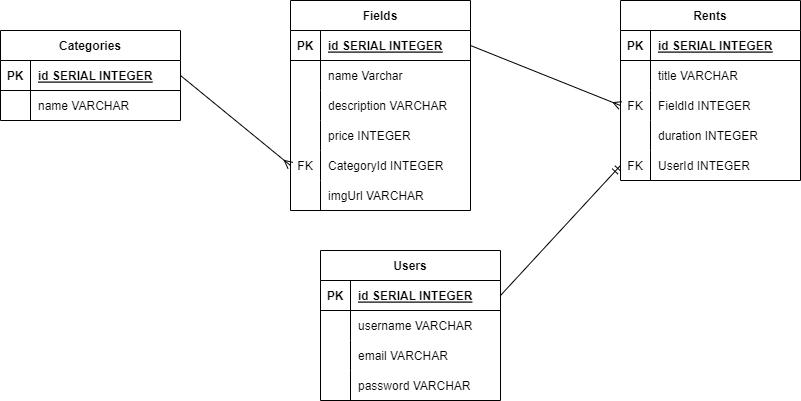

The diagram above was exported from draw.io. Its source (the exported page's mxGraphModel, read from the mxfile embedded in the PNG):
<mxGraphModel dx="860" dy="423" grid="1" gridSize="10" guides="1" tooltips="1" connect="1" arrows="1" fold="1" page="1" pageScale="1" pageWidth="850" pageHeight="1100" math="0" shadow="0">
  <root>
    <mxCell id="0" />
    <mxCell id="1" parent="0" />
    <mxCell id="2" value="Categories" style="shape=table;startSize=30;container=1;collapsible=1;childLayout=tableLayout;fixedRows=1;rowLines=0;fontStyle=1;align=center;resizeLast=1;" vertex="1" parent="1">
      <mxGeometry x="30" y="120" width="180" height="90" as="geometry" />
    </mxCell>
    <mxCell id="3" value="" style="shape=tableRow;horizontal=0;startSize=0;swimlaneHead=0;swimlaneBody=0;fillColor=none;collapsible=0;dropTarget=0;points=[[0,0.5],[1,0.5]];portConstraint=eastwest;top=0;left=0;right=0;bottom=1;" vertex="1" parent="2">
      <mxGeometry y="30" width="180" height="30" as="geometry" />
    </mxCell>
    <mxCell id="4" value="PK" style="shape=partialRectangle;connectable=0;fillColor=none;top=0;left=0;bottom=0;right=0;fontStyle=1;overflow=hidden;" vertex="1" parent="3">
      <mxGeometry width="30" height="30" as="geometry">
        <mxRectangle width="30" height="30" as="alternateBounds" />
      </mxGeometry>
    </mxCell>
    <mxCell id="5" value="id SERIAL INTEGER" style="shape=partialRectangle;connectable=0;fillColor=none;top=0;left=0;bottom=0;right=0;align=left;spacingLeft=6;fontStyle=5;overflow=hidden;" vertex="1" parent="3">
      <mxGeometry x="30" width="150" height="30" as="geometry">
        <mxRectangle width="150" height="30" as="alternateBounds" />
      </mxGeometry>
    </mxCell>
    <mxCell id="6" value="" style="shape=tableRow;horizontal=0;startSize=0;swimlaneHead=0;swimlaneBody=0;fillColor=none;collapsible=0;dropTarget=0;points=[[0,0.5],[1,0.5]];portConstraint=eastwest;top=0;left=0;right=0;bottom=0;" vertex="1" parent="2">
      <mxGeometry y="60" width="180" height="30" as="geometry" />
    </mxCell>
    <mxCell id="7" value="" style="shape=partialRectangle;connectable=0;fillColor=none;top=0;left=0;bottom=0;right=0;editable=1;overflow=hidden;" vertex="1" parent="6">
      <mxGeometry width="30" height="30" as="geometry">
        <mxRectangle width="30" height="30" as="alternateBounds" />
      </mxGeometry>
    </mxCell>
    <mxCell id="8" value="name VARCHAR" style="shape=partialRectangle;connectable=0;fillColor=none;top=0;left=0;bottom=0;right=0;align=left;spacingLeft=6;overflow=hidden;" vertex="1" parent="6">
      <mxGeometry x="30" width="150" height="30" as="geometry">
        <mxRectangle width="150" height="30" as="alternateBounds" />
      </mxGeometry>
    </mxCell>
    <mxCell id="15" value="Fields" style="shape=table;startSize=30;container=1;collapsible=1;childLayout=tableLayout;fixedRows=1;rowLines=0;fontStyle=1;align=center;resizeLast=1;" vertex="1" parent="1">
      <mxGeometry x="320" y="90" width="180" height="210" as="geometry" />
    </mxCell>
    <mxCell id="16" value="" style="shape=tableRow;horizontal=0;startSize=0;swimlaneHead=0;swimlaneBody=0;fillColor=none;collapsible=0;dropTarget=0;points=[[0,0.5],[1,0.5]];portConstraint=eastwest;top=0;left=0;right=0;bottom=1;" vertex="1" parent="15">
      <mxGeometry y="30" width="180" height="30" as="geometry" />
    </mxCell>
    <mxCell id="17" value="PK" style="shape=partialRectangle;connectable=0;fillColor=none;top=0;left=0;bottom=0;right=0;fontStyle=1;overflow=hidden;" vertex="1" parent="16">
      <mxGeometry width="30" height="30" as="geometry">
        <mxRectangle width="30" height="30" as="alternateBounds" />
      </mxGeometry>
    </mxCell>
    <mxCell id="18" value="id SERIAL INTEGER" style="shape=partialRectangle;connectable=0;fillColor=none;top=0;left=0;bottom=0;right=0;align=left;spacingLeft=6;fontStyle=5;overflow=hidden;" vertex="1" parent="16">
      <mxGeometry x="30" width="150" height="30" as="geometry">
        <mxRectangle width="150" height="30" as="alternateBounds" />
      </mxGeometry>
    </mxCell>
    <mxCell id="19" value="" style="shape=tableRow;horizontal=0;startSize=0;swimlaneHead=0;swimlaneBody=0;fillColor=none;collapsible=0;dropTarget=0;points=[[0,0.5],[1,0.5]];portConstraint=eastwest;top=0;left=0;right=0;bottom=0;" vertex="1" parent="15">
      <mxGeometry y="60" width="180" height="30" as="geometry" />
    </mxCell>
    <mxCell id="20" value="" style="shape=partialRectangle;connectable=0;fillColor=none;top=0;left=0;bottom=0;right=0;editable=1;overflow=hidden;" vertex="1" parent="19">
      <mxGeometry width="30" height="30" as="geometry">
        <mxRectangle width="30" height="30" as="alternateBounds" />
      </mxGeometry>
    </mxCell>
    <mxCell id="21" value="name Varchar" style="shape=partialRectangle;connectable=0;fillColor=none;top=0;left=0;bottom=0;right=0;align=left;spacingLeft=6;overflow=hidden;" vertex="1" parent="19">
      <mxGeometry x="30" width="150" height="30" as="geometry">
        <mxRectangle width="150" height="30" as="alternateBounds" />
      </mxGeometry>
    </mxCell>
    <mxCell id="22" value="" style="shape=tableRow;horizontal=0;startSize=0;swimlaneHead=0;swimlaneBody=0;fillColor=none;collapsible=0;dropTarget=0;points=[[0,0.5],[1,0.5]];portConstraint=eastwest;top=0;left=0;right=0;bottom=0;" vertex="1" parent="15">
      <mxGeometry y="90" width="180" height="30" as="geometry" />
    </mxCell>
    <mxCell id="23" value="" style="shape=partialRectangle;connectable=0;fillColor=none;top=0;left=0;bottom=0;right=0;editable=1;overflow=hidden;" vertex="1" parent="22">
      <mxGeometry width="30" height="30" as="geometry">
        <mxRectangle width="30" height="30" as="alternateBounds" />
      </mxGeometry>
    </mxCell>
    <mxCell id="24" value="description VARCHAR" style="shape=partialRectangle;connectable=0;fillColor=none;top=0;left=0;bottom=0;right=0;align=left;spacingLeft=6;overflow=hidden;" vertex="1" parent="22">
      <mxGeometry x="30" width="150" height="30" as="geometry">
        <mxRectangle width="150" height="30" as="alternateBounds" />
      </mxGeometry>
    </mxCell>
    <mxCell id="54" style="shape=tableRow;horizontal=0;startSize=0;swimlaneHead=0;swimlaneBody=0;fillColor=none;collapsible=0;dropTarget=0;points=[[0,0.5],[1,0.5]];portConstraint=eastwest;top=0;left=0;right=0;bottom=0;" vertex="1" parent="15">
      <mxGeometry y="120" width="180" height="30" as="geometry" />
    </mxCell>
    <mxCell id="55" style="shape=partialRectangle;connectable=0;fillColor=none;top=0;left=0;bottom=0;right=0;editable=1;overflow=hidden;" vertex="1" parent="54">
      <mxGeometry width="30" height="30" as="geometry">
        <mxRectangle width="30" height="30" as="alternateBounds" />
      </mxGeometry>
    </mxCell>
    <mxCell id="56" value="price INTEGER" style="shape=partialRectangle;connectable=0;fillColor=none;top=0;left=0;bottom=0;right=0;align=left;spacingLeft=6;overflow=hidden;" vertex="1" parent="54">
      <mxGeometry x="30" width="150" height="30" as="geometry">
        <mxRectangle width="150" height="30" as="alternateBounds" />
      </mxGeometry>
    </mxCell>
    <mxCell id="25" value="" style="shape=tableRow;horizontal=0;startSize=0;swimlaneHead=0;swimlaneBody=0;fillColor=none;collapsible=0;dropTarget=0;points=[[0,0.5],[1,0.5]];portConstraint=eastwest;top=0;left=0;right=0;bottom=0;" vertex="1" parent="15">
      <mxGeometry y="150" width="180" height="30" as="geometry" />
    </mxCell>
    <mxCell id="26" value="FK" style="shape=partialRectangle;connectable=0;fillColor=none;top=0;left=0;bottom=0;right=0;editable=1;overflow=hidden;" vertex="1" parent="25">
      <mxGeometry width="30" height="30" as="geometry">
        <mxRectangle width="30" height="30" as="alternateBounds" />
      </mxGeometry>
    </mxCell>
    <mxCell id="27" value="CategoryId INTEGER" style="shape=partialRectangle;connectable=0;fillColor=none;top=0;left=0;bottom=0;right=0;align=left;spacingLeft=6;overflow=hidden;" vertex="1" parent="25">
      <mxGeometry x="30" width="150" height="30" as="geometry">
        <mxRectangle width="150" height="30" as="alternateBounds" />
      </mxGeometry>
    </mxCell>
    <mxCell id="64" style="shape=tableRow;horizontal=0;startSize=0;swimlaneHead=0;swimlaneBody=0;fillColor=none;collapsible=0;dropTarget=0;points=[[0,0.5],[1,0.5]];portConstraint=eastwest;top=0;left=0;right=0;bottom=0;" vertex="1" parent="15">
      <mxGeometry y="180" width="180" height="30" as="geometry" />
    </mxCell>
    <mxCell id="65" style="shape=partialRectangle;connectable=0;fillColor=none;top=0;left=0;bottom=0;right=0;editable=1;overflow=hidden;" vertex="1" parent="64">
      <mxGeometry width="30" height="30" as="geometry">
        <mxRectangle width="30" height="30" as="alternateBounds" />
      </mxGeometry>
    </mxCell>
    <mxCell id="66" value="imgUrl VARCHAR" style="shape=partialRectangle;connectable=0;fillColor=none;top=0;left=0;bottom=0;right=0;align=left;spacingLeft=6;overflow=hidden;" vertex="1" parent="64">
      <mxGeometry x="30" width="150" height="30" as="geometry">
        <mxRectangle width="150" height="30" as="alternateBounds" />
      </mxGeometry>
    </mxCell>
    <mxCell id="28" value="Rents" style="shape=table;startSize=30;container=1;collapsible=1;childLayout=tableLayout;fixedRows=1;rowLines=0;fontStyle=1;align=center;resizeLast=1;" vertex="1" parent="1">
      <mxGeometry x="650" y="90" width="180" height="180" as="geometry" />
    </mxCell>
    <mxCell id="29" value="" style="shape=tableRow;horizontal=0;startSize=0;swimlaneHead=0;swimlaneBody=0;fillColor=none;collapsible=0;dropTarget=0;points=[[0,0.5],[1,0.5]];portConstraint=eastwest;top=0;left=0;right=0;bottom=1;" vertex="1" parent="28">
      <mxGeometry y="30" width="180" height="30" as="geometry" />
    </mxCell>
    <mxCell id="30" value="PK" style="shape=partialRectangle;connectable=0;fillColor=none;top=0;left=0;bottom=0;right=0;fontStyle=1;overflow=hidden;" vertex="1" parent="29">
      <mxGeometry width="30" height="30" as="geometry">
        <mxRectangle width="30" height="30" as="alternateBounds" />
      </mxGeometry>
    </mxCell>
    <mxCell id="31" value="id SERIAL INTEGER" style="shape=partialRectangle;connectable=0;fillColor=none;top=0;left=0;bottom=0;right=0;align=left;spacingLeft=6;fontStyle=5;overflow=hidden;" vertex="1" parent="29">
      <mxGeometry x="30" width="150" height="30" as="geometry">
        <mxRectangle width="150" height="30" as="alternateBounds" />
      </mxGeometry>
    </mxCell>
    <mxCell id="32" value="" style="shape=tableRow;horizontal=0;startSize=0;swimlaneHead=0;swimlaneBody=0;fillColor=none;collapsible=0;dropTarget=0;points=[[0,0.5],[1,0.5]];portConstraint=eastwest;top=0;left=0;right=0;bottom=0;" vertex="1" parent="28">
      <mxGeometry y="60" width="180" height="30" as="geometry" />
    </mxCell>
    <mxCell id="33" value="" style="shape=partialRectangle;connectable=0;fillColor=none;top=0;left=0;bottom=0;right=0;editable=1;overflow=hidden;" vertex="1" parent="32">
      <mxGeometry width="30" height="30" as="geometry">
        <mxRectangle width="30" height="30" as="alternateBounds" />
      </mxGeometry>
    </mxCell>
    <mxCell id="34" value="title VARCHAR" style="shape=partialRectangle;connectable=0;fillColor=none;top=0;left=0;bottom=0;right=0;align=left;spacingLeft=6;overflow=hidden;" vertex="1" parent="32">
      <mxGeometry x="30" width="150" height="30" as="geometry">
        <mxRectangle width="150" height="30" as="alternateBounds" />
      </mxGeometry>
    </mxCell>
    <mxCell id="35" value="" style="shape=tableRow;horizontal=0;startSize=0;swimlaneHead=0;swimlaneBody=0;fillColor=none;collapsible=0;dropTarget=0;points=[[0,0.5],[1,0.5]];portConstraint=eastwest;top=0;left=0;right=0;bottom=0;" vertex="1" parent="28">
      <mxGeometry y="90" width="180" height="30" as="geometry" />
    </mxCell>
    <mxCell id="36" value="FK" style="shape=partialRectangle;connectable=0;fillColor=none;top=0;left=0;bottom=0;right=0;editable=1;overflow=hidden;" vertex="1" parent="35">
      <mxGeometry width="30" height="30" as="geometry">
        <mxRectangle width="30" height="30" as="alternateBounds" />
      </mxGeometry>
    </mxCell>
    <mxCell id="37" value="FieldId INTEGER" style="shape=partialRectangle;connectable=0;fillColor=none;top=0;left=0;bottom=0;right=0;align=left;spacingLeft=6;overflow=hidden;" vertex="1" parent="35">
      <mxGeometry x="30" width="150" height="30" as="geometry">
        <mxRectangle width="150" height="30" as="alternateBounds" />
      </mxGeometry>
    </mxCell>
    <mxCell id="38" value="" style="shape=tableRow;horizontal=0;startSize=0;swimlaneHead=0;swimlaneBody=0;fillColor=none;collapsible=0;dropTarget=0;points=[[0,0.5],[1,0.5]];portConstraint=eastwest;top=0;left=0;right=0;bottom=0;" vertex="1" parent="28">
      <mxGeometry y="120" width="180" height="30" as="geometry" />
    </mxCell>
    <mxCell id="39" value="" style="shape=partialRectangle;connectable=0;fillColor=none;top=0;left=0;bottom=0;right=0;editable=1;overflow=hidden;" vertex="1" parent="38">
      <mxGeometry width="30" height="30" as="geometry">
        <mxRectangle width="30" height="30" as="alternateBounds" />
      </mxGeometry>
    </mxCell>
    <mxCell id="40" value="duration INTEGER" style="shape=partialRectangle;connectable=0;fillColor=none;top=0;left=0;bottom=0;right=0;align=left;spacingLeft=6;overflow=hidden;" vertex="1" parent="38">
      <mxGeometry x="30" width="150" height="30" as="geometry">
        <mxRectangle width="150" height="30" as="alternateBounds" />
      </mxGeometry>
    </mxCell>
    <mxCell id="59" style="shape=tableRow;horizontal=0;startSize=0;swimlaneHead=0;swimlaneBody=0;fillColor=none;collapsible=0;dropTarget=0;points=[[0,0.5],[1,0.5]];portConstraint=eastwest;top=0;left=0;right=0;bottom=0;" vertex="1" parent="28">
      <mxGeometry y="150" width="180" height="30" as="geometry" />
    </mxCell>
    <mxCell id="60" value="FK" style="shape=partialRectangle;connectable=0;fillColor=none;top=0;left=0;bottom=0;right=0;editable=1;overflow=hidden;" vertex="1" parent="59">
      <mxGeometry width="30" height="30" as="geometry">
        <mxRectangle width="30" height="30" as="alternateBounds" />
      </mxGeometry>
    </mxCell>
    <mxCell id="61" value="UserId INTEGER" style="shape=partialRectangle;connectable=0;fillColor=none;top=0;left=0;bottom=0;right=0;align=left;spacingLeft=6;overflow=hidden;" vertex="1" parent="59">
      <mxGeometry x="30" width="150" height="30" as="geometry">
        <mxRectangle width="150" height="30" as="alternateBounds" />
      </mxGeometry>
    </mxCell>
    <mxCell id="41" value="Users" style="shape=table;startSize=30;container=1;collapsible=1;childLayout=tableLayout;fixedRows=1;rowLines=0;fontStyle=1;align=center;resizeLast=1;" vertex="1" parent="1">
      <mxGeometry x="350" y="340" width="180" height="150" as="geometry" />
    </mxCell>
    <mxCell id="42" value="" style="shape=tableRow;horizontal=0;startSize=0;swimlaneHead=0;swimlaneBody=0;fillColor=none;collapsible=0;dropTarget=0;points=[[0,0.5],[1,0.5]];portConstraint=eastwest;top=0;left=0;right=0;bottom=1;" vertex="1" parent="41">
      <mxGeometry y="30" width="180" height="30" as="geometry" />
    </mxCell>
    <mxCell id="43" value="PK" style="shape=partialRectangle;connectable=0;fillColor=none;top=0;left=0;bottom=0;right=0;fontStyle=1;overflow=hidden;" vertex="1" parent="42">
      <mxGeometry width="30" height="30" as="geometry">
        <mxRectangle width="30" height="30" as="alternateBounds" />
      </mxGeometry>
    </mxCell>
    <mxCell id="44" value="id SERIAL INTEGER" style="shape=partialRectangle;connectable=0;fillColor=none;top=0;left=0;bottom=0;right=0;align=left;spacingLeft=6;fontStyle=5;overflow=hidden;" vertex="1" parent="42">
      <mxGeometry x="30" width="150" height="30" as="geometry">
        <mxRectangle width="150" height="30" as="alternateBounds" />
      </mxGeometry>
    </mxCell>
    <mxCell id="45" value="" style="shape=tableRow;horizontal=0;startSize=0;swimlaneHead=0;swimlaneBody=0;fillColor=none;collapsible=0;dropTarget=0;points=[[0,0.5],[1,0.5]];portConstraint=eastwest;top=0;left=0;right=0;bottom=0;" vertex="1" parent="41">
      <mxGeometry y="60" width="180" height="30" as="geometry" />
    </mxCell>
    <mxCell id="46" value="" style="shape=partialRectangle;connectable=0;fillColor=none;top=0;left=0;bottom=0;right=0;editable=1;overflow=hidden;" vertex="1" parent="45">
      <mxGeometry width="30" height="30" as="geometry">
        <mxRectangle width="30" height="30" as="alternateBounds" />
      </mxGeometry>
    </mxCell>
    <mxCell id="47" value="username VARCHAR" style="shape=partialRectangle;connectable=0;fillColor=none;top=0;left=0;bottom=0;right=0;align=left;spacingLeft=6;overflow=hidden;" vertex="1" parent="45">
      <mxGeometry x="30" width="150" height="30" as="geometry">
        <mxRectangle width="150" height="30" as="alternateBounds" />
      </mxGeometry>
    </mxCell>
    <mxCell id="48" value="" style="shape=tableRow;horizontal=0;startSize=0;swimlaneHead=0;swimlaneBody=0;fillColor=none;collapsible=0;dropTarget=0;points=[[0,0.5],[1,0.5]];portConstraint=eastwest;top=0;left=0;right=0;bottom=0;" vertex="1" parent="41">
      <mxGeometry y="90" width="180" height="30" as="geometry" />
    </mxCell>
    <mxCell id="49" value="" style="shape=partialRectangle;connectable=0;fillColor=none;top=0;left=0;bottom=0;right=0;editable=1;overflow=hidden;" vertex="1" parent="48">
      <mxGeometry width="30" height="30" as="geometry">
        <mxRectangle width="30" height="30" as="alternateBounds" />
      </mxGeometry>
    </mxCell>
    <mxCell id="50" value="email VARCHAR" style="shape=partialRectangle;connectable=0;fillColor=none;top=0;left=0;bottom=0;right=0;align=left;spacingLeft=6;overflow=hidden;" vertex="1" parent="48">
      <mxGeometry x="30" width="150" height="30" as="geometry">
        <mxRectangle width="150" height="30" as="alternateBounds" />
      </mxGeometry>
    </mxCell>
    <mxCell id="51" value="" style="shape=tableRow;horizontal=0;startSize=0;swimlaneHead=0;swimlaneBody=0;fillColor=none;collapsible=0;dropTarget=0;points=[[0,0.5],[1,0.5]];portConstraint=eastwest;top=0;left=0;right=0;bottom=0;" vertex="1" parent="41">
      <mxGeometry y="120" width="180" height="30" as="geometry" />
    </mxCell>
    <mxCell id="52" value="" style="shape=partialRectangle;connectable=0;fillColor=none;top=0;left=0;bottom=0;right=0;editable=1;overflow=hidden;" vertex="1" parent="51">
      <mxGeometry width="30" height="30" as="geometry">
        <mxRectangle width="30" height="30" as="alternateBounds" />
      </mxGeometry>
    </mxCell>
    <mxCell id="53" value="password VARCHAR" style="shape=partialRectangle;connectable=0;fillColor=none;top=0;left=0;bottom=0;right=0;align=left;spacingLeft=6;overflow=hidden;" vertex="1" parent="51">
      <mxGeometry x="30" width="150" height="30" as="geometry">
        <mxRectangle width="150" height="30" as="alternateBounds" />
      </mxGeometry>
    </mxCell>
    <mxCell id="57" style="edgeStyle=none;html=1;exitX=1;exitY=0.5;exitDx=0;exitDy=0;entryX=0;entryY=0.5;entryDx=0;entryDy=0;endArrow=ERmany;endFill=0;" edge="1" parent="1" source="3" target="25">
      <mxGeometry relative="1" as="geometry" />
    </mxCell>
    <mxCell id="62" style="edgeStyle=none;html=1;exitX=1;exitY=0.5;exitDx=0;exitDy=0;entryX=0;entryY=0.5;entryDx=0;entryDy=0;endArrow=ERmany;endFill=0;" edge="1" parent="1" source="16" target="35">
      <mxGeometry relative="1" as="geometry" />
    </mxCell>
    <mxCell id="63" style="edgeStyle=none;html=1;exitX=1;exitY=0.5;exitDx=0;exitDy=0;entryX=0;entryY=0.5;entryDx=0;entryDy=0;endArrow=ERmandOne;endFill=0;" edge="1" parent="1" source="42" target="59">
      <mxGeometry relative="1" as="geometry" />
    </mxCell>
  </root>
</mxGraphModel>